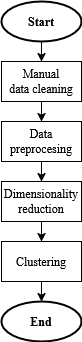

The diagram above was exported from draw.io. Its source (the exported page's mxGraphModel, read from the mxfile embedded in the PNG):
<mxGraphModel dx="1050" dy="566" grid="1" gridSize="10" guides="1" tooltips="1" connect="1" arrows="1" fold="1" page="1" pageScale="1" pageWidth="850" pageHeight="1100" math="0" shadow="0">
  <root>
    <mxCell id="0" />
    <mxCell id="1" parent="0" />
    <mxCell id="gO4UbdsZVkCPAnKkaKIe-1" style="edgeStyle=orthogonalEdgeStyle;rounded=0;orthogonalLoop=1;jettySize=auto;html=1;exitX=0.5;exitY=1;exitDx=0;exitDy=0;entryX=0.5;entryY=0;entryDx=0;entryDy=0;" edge="1" parent="1" source="gO4UbdsZVkCPAnKkaKIe-2" target="gO4UbdsZVkCPAnKkaKIe-4">
      <mxGeometry relative="1" as="geometry" />
    </mxCell>
    <mxCell id="gO4UbdsZVkCPAnKkaKIe-2" value="Start" style="ellipse;whiteSpace=wrap;html=1;fontFamily=Times New Roman;strokeWidth=2;fontStyle=1" vertex="1" parent="1">
      <mxGeometry x="100" y="70" width="80" height="40" as="geometry" />
    </mxCell>
    <mxCell id="gO4UbdsZVkCPAnKkaKIe-3" style="edgeStyle=orthogonalEdgeStyle;rounded=0;orthogonalLoop=1;jettySize=auto;html=1;exitX=0.5;exitY=1;exitDx=0;exitDy=0;entryX=0.5;entryY=0;entryDx=0;entryDy=0;" edge="1" parent="1" source="gO4UbdsZVkCPAnKkaKIe-4" target="gO4UbdsZVkCPAnKkaKIe-6">
      <mxGeometry relative="1" as="geometry" />
    </mxCell>
    <mxCell id="gO4UbdsZVkCPAnKkaKIe-4" value="&lt;div&gt;Manual&lt;/div&gt;&lt;div&gt;data cleaning&lt;/div&gt;" style="rounded=0;whiteSpace=wrap;html=1;fontFamily=Times New Roman;" vertex="1" parent="1">
      <mxGeometry x="100" y="130" width="80" height="40" as="geometry" />
    </mxCell>
    <mxCell id="gO4UbdsZVkCPAnKkaKIe-5" style="edgeStyle=orthogonalEdgeStyle;rounded=0;orthogonalLoop=1;jettySize=auto;html=1;exitX=0.5;exitY=1;exitDx=0;exitDy=0;entryX=0.5;entryY=0;entryDx=0;entryDy=0;" edge="1" parent="1" source="gO4UbdsZVkCPAnKkaKIe-6" target="gO4UbdsZVkCPAnKkaKIe-8">
      <mxGeometry relative="1" as="geometry" />
    </mxCell>
    <mxCell id="gO4UbdsZVkCPAnKkaKIe-6" value="Data preprocesing" style="rounded=0;whiteSpace=wrap;html=1;fontFamily=Times New Roman;" vertex="1" parent="1">
      <mxGeometry x="100" y="190" width="80" height="40" as="geometry" />
    </mxCell>
    <mxCell id="gO4UbdsZVkCPAnKkaKIe-7" style="edgeStyle=orthogonalEdgeStyle;rounded=0;orthogonalLoop=1;jettySize=auto;html=1;exitX=0.5;exitY=1;exitDx=0;exitDy=0;entryX=0.5;entryY=0;entryDx=0;entryDy=0;" edge="1" parent="1" source="gO4UbdsZVkCPAnKkaKIe-8" target="gO4UbdsZVkCPAnKkaKIe-10">
      <mxGeometry relative="1" as="geometry" />
    </mxCell>
    <mxCell id="gO4UbdsZVkCPAnKkaKIe-8" value="Dimensionality reduction" style="rounded=0;whiteSpace=wrap;html=1;fontFamily=Times New Roman;" vertex="1" parent="1">
      <mxGeometry x="100" y="250" width="80" height="40" as="geometry" />
    </mxCell>
    <mxCell id="gO4UbdsZVkCPAnKkaKIe-9" style="edgeStyle=orthogonalEdgeStyle;rounded=0;orthogonalLoop=1;jettySize=auto;html=1;exitX=0.5;exitY=1;exitDx=0;exitDy=0;entryX=0.5;entryY=0;entryDx=0;entryDy=0;" edge="1" parent="1" source="gO4UbdsZVkCPAnKkaKIe-10" target="gO4UbdsZVkCPAnKkaKIe-11">
      <mxGeometry relative="1" as="geometry" />
    </mxCell>
    <mxCell id="gO4UbdsZVkCPAnKkaKIe-10" value="Clustering" style="rounded=0;whiteSpace=wrap;html=1;fontFamily=Times New Roman;" vertex="1" parent="1">
      <mxGeometry x="100" y="310" width="80" height="40" as="geometry" />
    </mxCell>
    <mxCell id="gO4UbdsZVkCPAnKkaKIe-11" value="End" style="ellipse;whiteSpace=wrap;html=1;fontFamily=Times New Roman;strokeWidth=2;fontStyle=1" vertex="1" parent="1">
      <mxGeometry x="100" y="370" width="80" height="40" as="geometry" />
    </mxCell>
  </root>
</mxGraphModel>